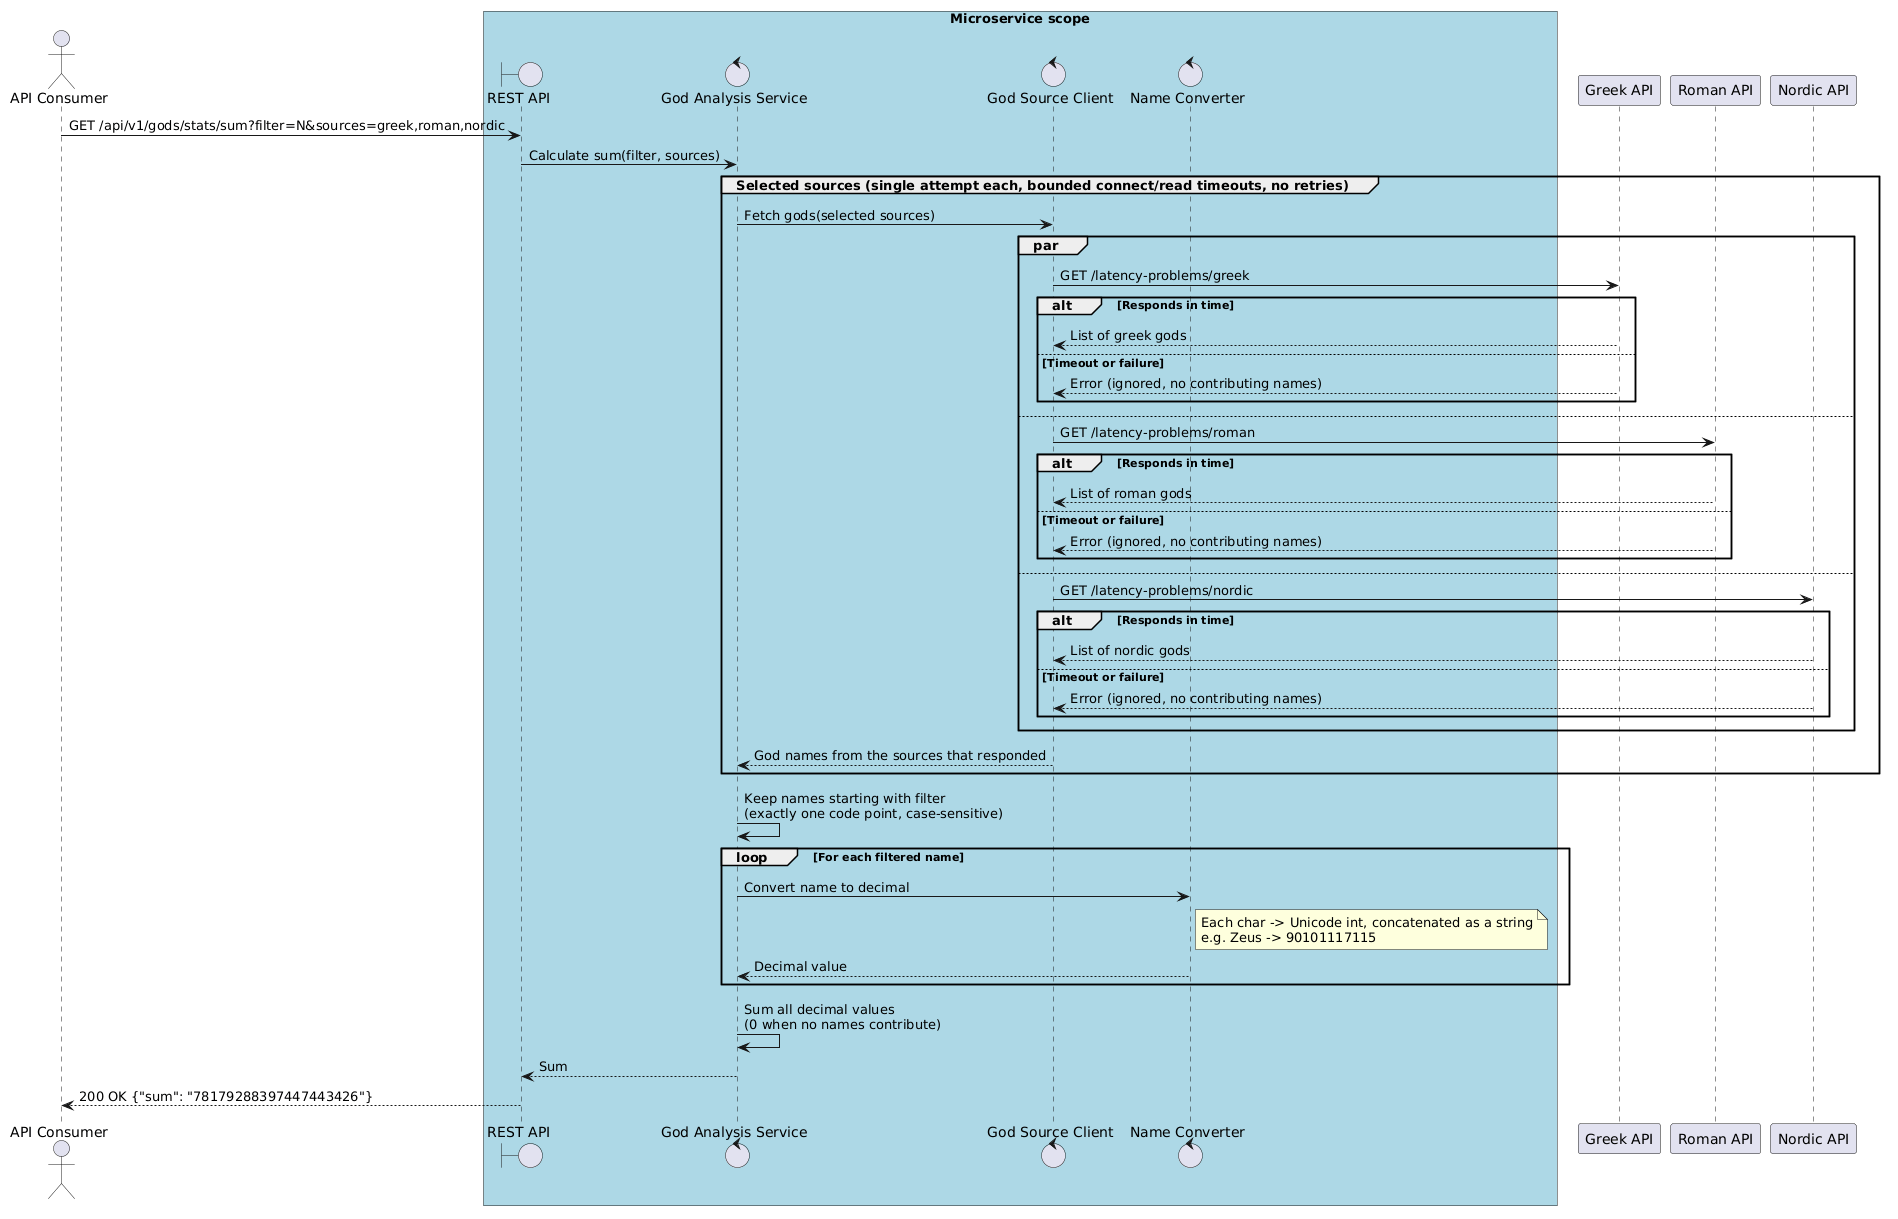

The diagram above was rendered by PlantUML. Its source (embedded in the PNG):
@startuml

actor "API Consumer" as Client

box "Microservice scope" #LightBlue

boundary "REST API" as Api
control "God Analysis Service" as Service
control "God Source Client" as Source
control "Name Converter" as Converter

end box

participant "Greek API" as Greek
participant "Roman API" as Roman
participant "Nordic API" as Nordic

Client -> Api: GET /api/v1/gods/stats/sum?filter=N&sources=greek,roman,nordic
Api -> Service: Calculate sum(filter, sources)

group Selected sources (single attempt each, bounded connect/read timeouts, no retries)

Service -> Source: Fetch gods(selected sources)

par
  Source -> Greek: GET /latency-problems/greek
  alt Responds in time
    Greek --> Source: List of greek gods
  else Timeout or failure
    Greek --> Source: Error (ignored, no contributing names)
  end
else
  Source -> Roman: GET /latency-problems/roman
  alt Responds in time
    Roman --> Source: List of roman gods
  else Timeout or failure
    Roman --> Source: Error (ignored, no contributing names)
  end
else
  Source -> Nordic: GET /latency-problems/nordic
  alt Responds in time
    Nordic --> Source: List of nordic gods
  else Timeout or failure
    Nordic --> Source: Error (ignored, no contributing names)
  end
end

Source --> Service: God names from the sources that responded

end

Service -> Service: Keep names starting with filter\n(exactly one code point, case-sensitive)

loop For each filtered name
  Service -> Converter: Convert name to decimal
  note right of Converter
    Each char -> Unicode int, concatenated as a string
    e.g. Zeus -> 90101117115
  end note
  Converter --> Service: Decimal value
end

Service -> Service: Sum all decimal values\n(0 when no names contribute)

Service --> Api: Sum
Api --> Client: 200 OK {"sum": "78179288397447443426"}

@enduml